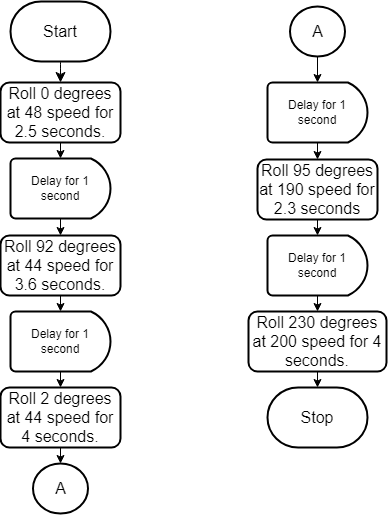

The diagram above was exported from draw.io. Its source (the exported page's mxGraphModel, read from the mxfile embedded in the PNG):
<mxGraphModel dx="1616" dy="953" grid="0" gridSize="10" guides="1" tooltips="1" connect="1" arrows="1" fold="1" page="0" pageScale="1" pageWidth="850" pageHeight="1100" math="0" shadow="0">
  <root>
    <mxCell id="0" />
    <mxCell id="1" parent="0" />
    <mxCell id="97Zl0b6HQXsv-uxe6IN1-4" value="" style="edgeStyle=none;curved=1;rounded=0;orthogonalLoop=1;jettySize=auto;html=1;fontSize=12;startSize=8;endSize=8;" parent="1" source="97Zl0b6HQXsv-uxe6IN1-2" target="97Zl0b6HQXsv-uxe6IN1-3" edge="1">
      <mxGeometry relative="1" as="geometry" />
    </mxCell>
    <mxCell id="97Zl0b6HQXsv-uxe6IN1-2" value="Start" style="strokeWidth=2;html=1;shape=mxgraph.flowchart.terminator;whiteSpace=wrap;fontSize=16;" parent="1" vertex="1">
      <mxGeometry x="-16" y="-9" width="100" height="60" as="geometry" />
    </mxCell>
    <mxCell id="97Zl0b6HQXsv-uxe6IN1-3" value="Roll 0 degrees at 48 speed for 2.5 seconds." style="rounded=1;whiteSpace=wrap;html=1;fontSize=16;strokeWidth=2;" parent="1" vertex="1">
      <mxGeometry x="-26" y="72" width="120" height="60" as="geometry" />
    </mxCell>
    <mxCell id="97Zl0b6HQXsv-uxe6IN1-26" value="A" style="strokeWidth=2;html=1;shape=mxgraph.flowchart.start_2;whiteSpace=wrap;fontSize=16;" parent="1" vertex="1">
      <mxGeometry x="263.5" y="-4" width="55" height="50" as="geometry" />
    </mxCell>
    <mxCell id="97Zl0b6HQXsv-uxe6IN1-39" value="Stop" style="strokeWidth=2;html=1;shape=mxgraph.flowchart.terminator;whiteSpace=wrap;fontSize=16;" parent="1" vertex="1">
      <mxGeometry x="241" y="377" width="100" height="60" as="geometry" />
    </mxCell>
    <mxCell id="3Hh_4RW9JhA_BKOPcB0F-9" value="A" style="strokeWidth=2;html=1;shape=mxgraph.flowchart.start_2;whiteSpace=wrap;fontSize=16;" parent="1" vertex="1">
      <mxGeometry x="6.5" y="453" width="55" height="50" as="geometry" />
    </mxCell>
    <mxCell id="Wq-EueskoesM2-t9yzlv-6" style="edgeStyle=orthogonalEdgeStyle;rounded=0;orthogonalLoop=1;jettySize=auto;html=1;exitX=0.5;exitY=1;exitDx=0;exitDy=0;exitPerimeter=0;entryX=0.5;entryY=0;entryDx=0;entryDy=0;" edge="1" parent="1" source="Wq-EueskoesM2-t9yzlv-1" target="Wq-EueskoesM2-t9yzlv-3">
      <mxGeometry relative="1" as="geometry" />
    </mxCell>
    <mxCell id="Wq-EueskoesM2-t9yzlv-1" value="Delay for 1 second" style="strokeWidth=2;html=1;shape=mxgraph.flowchart.delay;whiteSpace=wrap;" vertex="1" parent="1">
      <mxGeometry x="-16" y="148" width="100" height="60" as="geometry" />
    </mxCell>
    <mxCell id="Wq-EueskoesM2-t9yzlv-2" style="edgeStyle=orthogonalEdgeStyle;rounded=0;orthogonalLoop=1;jettySize=auto;html=1;exitX=0.5;exitY=1;exitDx=0;exitDy=0;entryX=0.5;entryY=0;entryDx=0;entryDy=0;entryPerimeter=0;" edge="1" parent="1" source="97Zl0b6HQXsv-uxe6IN1-3" target="Wq-EueskoesM2-t9yzlv-1">
      <mxGeometry relative="1" as="geometry" />
    </mxCell>
    <mxCell id="Wq-EueskoesM2-t9yzlv-3" value="Roll 92 degrees at 44 speed for 3.6 seconds." style="rounded=1;whiteSpace=wrap;html=1;fontSize=16;strokeWidth=2;" vertex="1" parent="1">
      <mxGeometry x="-26" y="225" width="120" height="60" as="geometry" />
    </mxCell>
    <mxCell id="Wq-EueskoesM2-t9yzlv-11" style="edgeStyle=orthogonalEdgeStyle;rounded=0;orthogonalLoop=1;jettySize=auto;html=1;exitX=0.5;exitY=1;exitDx=0;exitDy=0;exitPerimeter=0;entryX=0.5;entryY=0;entryDx=0;entryDy=0;" edge="1" parent="1" source="Wq-EueskoesM2-t9yzlv-4" target="Wq-EueskoesM2-t9yzlv-7">
      <mxGeometry relative="1" as="geometry" />
    </mxCell>
    <mxCell id="Wq-EueskoesM2-t9yzlv-4" value="Delay for 1 second" style="strokeWidth=2;html=1;shape=mxgraph.flowchart.delay;whiteSpace=wrap;" vertex="1" parent="1">
      <mxGeometry x="-16" y="301" width="100" height="60" as="geometry" />
    </mxCell>
    <mxCell id="Wq-EueskoesM2-t9yzlv-5" style="edgeStyle=orthogonalEdgeStyle;rounded=0;orthogonalLoop=1;jettySize=auto;html=1;exitX=0.5;exitY=1;exitDx=0;exitDy=0;entryX=0.5;entryY=0;entryDx=0;entryDy=0;entryPerimeter=0;" edge="1" parent="1" source="Wq-EueskoesM2-t9yzlv-3" target="Wq-EueskoesM2-t9yzlv-4">
      <mxGeometry relative="1" as="geometry" />
    </mxCell>
    <mxCell id="Wq-EueskoesM2-t9yzlv-7" value="Roll 2 degrees at 44 speed for 4 seconds." style="rounded=1;whiteSpace=wrap;html=1;fontSize=16;strokeWidth=2;" vertex="1" parent="1">
      <mxGeometry x="-26" y="377" width="120" height="60" as="geometry" />
    </mxCell>
    <mxCell id="Wq-EueskoesM2-t9yzlv-16" style="edgeStyle=orthogonalEdgeStyle;rounded=0;orthogonalLoop=1;jettySize=auto;html=1;exitX=0.5;exitY=1;exitDx=0;exitDy=0;exitPerimeter=0;entryX=0.5;entryY=0;entryDx=0;entryDy=0;" edge="1" parent="1" source="Wq-EueskoesM2-t9yzlv-8" target="Wq-EueskoesM2-t9yzlv-13">
      <mxGeometry relative="1" as="geometry" />
    </mxCell>
    <mxCell id="Wq-EueskoesM2-t9yzlv-8" value="Delay for 1 second" style="strokeWidth=2;html=1;shape=mxgraph.flowchart.delay;whiteSpace=wrap;" vertex="1" parent="1">
      <mxGeometry x="241" y="72" width="100" height="60" as="geometry" />
    </mxCell>
    <mxCell id="Wq-EueskoesM2-t9yzlv-10" style="edgeStyle=orthogonalEdgeStyle;rounded=0;orthogonalLoop=1;jettySize=auto;html=1;exitX=0.5;exitY=1;exitDx=0;exitDy=0;entryX=0.5;entryY=0;entryDx=0;entryDy=0;entryPerimeter=0;" edge="1" parent="1" source="Wq-EueskoesM2-t9yzlv-7" target="3Hh_4RW9JhA_BKOPcB0F-9">
      <mxGeometry relative="1" as="geometry" />
    </mxCell>
    <mxCell id="Wq-EueskoesM2-t9yzlv-12" style="edgeStyle=orthogonalEdgeStyle;rounded=0;orthogonalLoop=1;jettySize=auto;html=1;exitX=0.5;exitY=1;exitDx=0;exitDy=0;exitPerimeter=0;entryX=0.5;entryY=0;entryDx=0;entryDy=0;entryPerimeter=0;" edge="1" parent="1" source="97Zl0b6HQXsv-uxe6IN1-26" target="Wq-EueskoesM2-t9yzlv-8">
      <mxGeometry relative="1" as="geometry" />
    </mxCell>
    <mxCell id="Wq-EueskoesM2-t9yzlv-13" value="Roll 95 degrees at 190 speed for 2.3 seconds" style="rounded=1;whiteSpace=wrap;html=1;fontSize=16;strokeWidth=2;" vertex="1" parent="1">
      <mxGeometry x="231" y="149" width="120" height="60" as="geometry" />
    </mxCell>
    <mxCell id="Wq-EueskoesM2-t9yzlv-20" style="edgeStyle=orthogonalEdgeStyle;rounded=0;orthogonalLoop=1;jettySize=auto;html=1;exitX=0.5;exitY=1;exitDx=0;exitDy=0;exitPerimeter=0;entryX=0.5;entryY=0;entryDx=0;entryDy=0;" edge="1" parent="1" source="Wq-EueskoesM2-t9yzlv-14" target="Wq-EueskoesM2-t9yzlv-17">
      <mxGeometry relative="1" as="geometry" />
    </mxCell>
    <mxCell id="Wq-EueskoesM2-t9yzlv-14" value="Delay for 1 second" style="strokeWidth=2;html=1;shape=mxgraph.flowchart.delay;whiteSpace=wrap;" vertex="1" parent="1">
      <mxGeometry x="241" y="225" width="100" height="60" as="geometry" />
    </mxCell>
    <mxCell id="Wq-EueskoesM2-t9yzlv-15" style="edgeStyle=orthogonalEdgeStyle;rounded=0;orthogonalLoop=1;jettySize=auto;html=1;exitX=0.5;exitY=1;exitDx=0;exitDy=0;entryX=0.5;entryY=0;entryDx=0;entryDy=0;entryPerimeter=0;" edge="1" parent="1" source="Wq-EueskoesM2-t9yzlv-13" target="Wq-EueskoesM2-t9yzlv-14">
      <mxGeometry relative="1" as="geometry" />
    </mxCell>
    <mxCell id="Wq-EueskoesM2-t9yzlv-17" value="Roll 230 degrees at 200 speed for 4 seconds." style="rounded=1;whiteSpace=wrap;html=1;fontSize=16;strokeWidth=2;" vertex="1" parent="1">
      <mxGeometry x="222" y="301" width="138" height="60" as="geometry" />
    </mxCell>
    <mxCell id="Wq-EueskoesM2-t9yzlv-21" style="edgeStyle=orthogonalEdgeStyle;rounded=0;orthogonalLoop=1;jettySize=auto;html=1;exitX=0.5;exitY=1;exitDx=0;exitDy=0;entryX=0.5;entryY=0;entryDx=0;entryDy=0;entryPerimeter=0;" edge="1" parent="1" source="Wq-EueskoesM2-t9yzlv-17" target="97Zl0b6HQXsv-uxe6IN1-39">
      <mxGeometry relative="1" as="geometry" />
    </mxCell>
  </root>
</mxGraphModel>